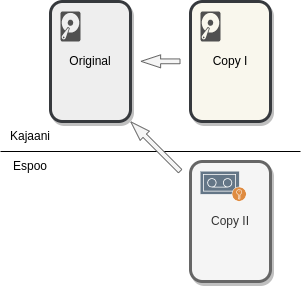

The diagram above was exported from draw.io. Its source (the exported page's mxGraphModel, read from the mxfile embedded in the PNG):
<mxGraphModel dx="1737" dy="1197" grid="1" gridSize="10" guides="1" tooltips="1" connect="1" arrows="1" fold="1" page="1" pageScale="1" pageWidth="827" pageHeight="1169" math="0" shadow="0">
  <root>
    <mxCell id="0" />
    <mxCell id="1" parent="0" />
    <mxCell id="2" value="Original" style="rounded=1;whiteSpace=wrap;html=1;strokeWidth=3;shadow=1;fillColor=#eeeeee;strokeColor=#36393d;" parent="1" vertex="1">
      <mxGeometry x="90" y="120" width="80" height="120" as="geometry" />
    </mxCell>
    <mxCell id="4" value="Copy I" style="rounded=1;whiteSpace=wrap;html=1;strokeWidth=3;shadow=1;fillColor=#f9f7ed;strokeColor=#36393d;" parent="1" vertex="1">
      <mxGeometry x="230" y="120" width="80" height="120" as="geometry" />
    </mxCell>
    <mxCell id="5" value="Copy II" style="rounded=1;whiteSpace=wrap;html=1;strokeWidth=3;shadow=1;fillColor=#f5f5f5;strokeColor=#666666;fontColor=#333333;" parent="1" vertex="1">
      <mxGeometry x="230" y="280" width="80" height="120" as="geometry" />
    </mxCell>
    <mxCell id="6" value="" style="shape=flexArrow;endArrow=classic;html=1;width=4.8076923076923075;endSize=6.209615384615384;endWidth=7.152366863905326;fillColor=#f5f5f5;strokeColor=#666666;" parent="1" edge="1">
      <mxGeometry width="50" height="50" relative="1" as="geometry">
        <mxPoint x="220" y="179.83" as="sourcePoint" />
        <mxPoint x="180" y="179.83" as="targetPoint" />
      </mxGeometry>
    </mxCell>
    <mxCell id="15" value="" style="sketch=0;pointerEvents=1;shadow=0;dashed=0;html=1;strokeColor=none;fillColor=#505050;labelPosition=center;verticalLabelPosition=bottom;verticalAlign=top;outlineConnect=0;align=center;shape=mxgraph.office.devices.hard_disk;" parent="1" vertex="1">
      <mxGeometry x="240" y="130" width="20" height="30" as="geometry" />
    </mxCell>
    <mxCell id="17" value="" style="sketch=0;pointerEvents=1;shadow=0;dashed=0;html=1;strokeColor=none;fillColor=#505050;labelPosition=center;verticalLabelPosition=bottom;verticalAlign=top;outlineConnect=0;align=center;shape=mxgraph.office.devices.hard_disk;" parent="1" vertex="1">
      <mxGeometry x="100" y="130" width="20" height="30" as="geometry" />
    </mxCell>
    <mxCell id="18" value="" style="endArrow=none;html=1;" parent="1" edge="1">
      <mxGeometry width="50" height="50" relative="1" as="geometry">
        <mxPoint x="40" y="270" as="sourcePoint" />
        <mxPoint x="340" y="270" as="targetPoint" />
      </mxGeometry>
    </mxCell>
    <mxCell id="7" value="" style="shape=flexArrow;endArrow=classic;html=1;width=4.8076923076923075;endSize=6.209615384615384;endWidth=7.152366863905326;fillColor=#f5f5f5;strokeColor=#666666;" parent="1" edge="1">
      <mxGeometry width="50" height="50" relative="1" as="geometry">
        <mxPoint x="220" y="290" as="sourcePoint" />
        <mxPoint x="170" y="240" as="targetPoint" />
      </mxGeometry>
    </mxCell>
    <mxCell id="20" value="Kajaani" style="text;html=1;strokeColor=none;fillColor=none;align=center;verticalAlign=middle;whiteSpace=wrap;rounded=0;" parent="1" vertex="1">
      <mxGeometry x="40" y="240" width="60" height="30" as="geometry" />
    </mxCell>
    <mxCell id="21" value="Espoo" style="text;html=1;strokeColor=none;fillColor=none;align=center;verticalAlign=middle;whiteSpace=wrap;rounded=0;" parent="1" vertex="1">
      <mxGeometry x="40" y="270" width="60" height="30" as="geometry" />
    </mxCell>
    <mxCell id="22" value="" style="sketch=0;pointerEvents=1;shadow=0;dashed=0;html=1;strokeColor=#314354;fillColor=#647687;labelPosition=center;verticalLabelPosition=bottom;verticalAlign=top;align=center;outlineConnect=0;shape=mxgraph.veeam2.tape_encrypted;fontColor=#ffffff;" parent="1" vertex="1">
      <mxGeometry x="240" y="290" width="46" height="30" as="geometry" />
    </mxCell>
  </root>
</mxGraphModel>